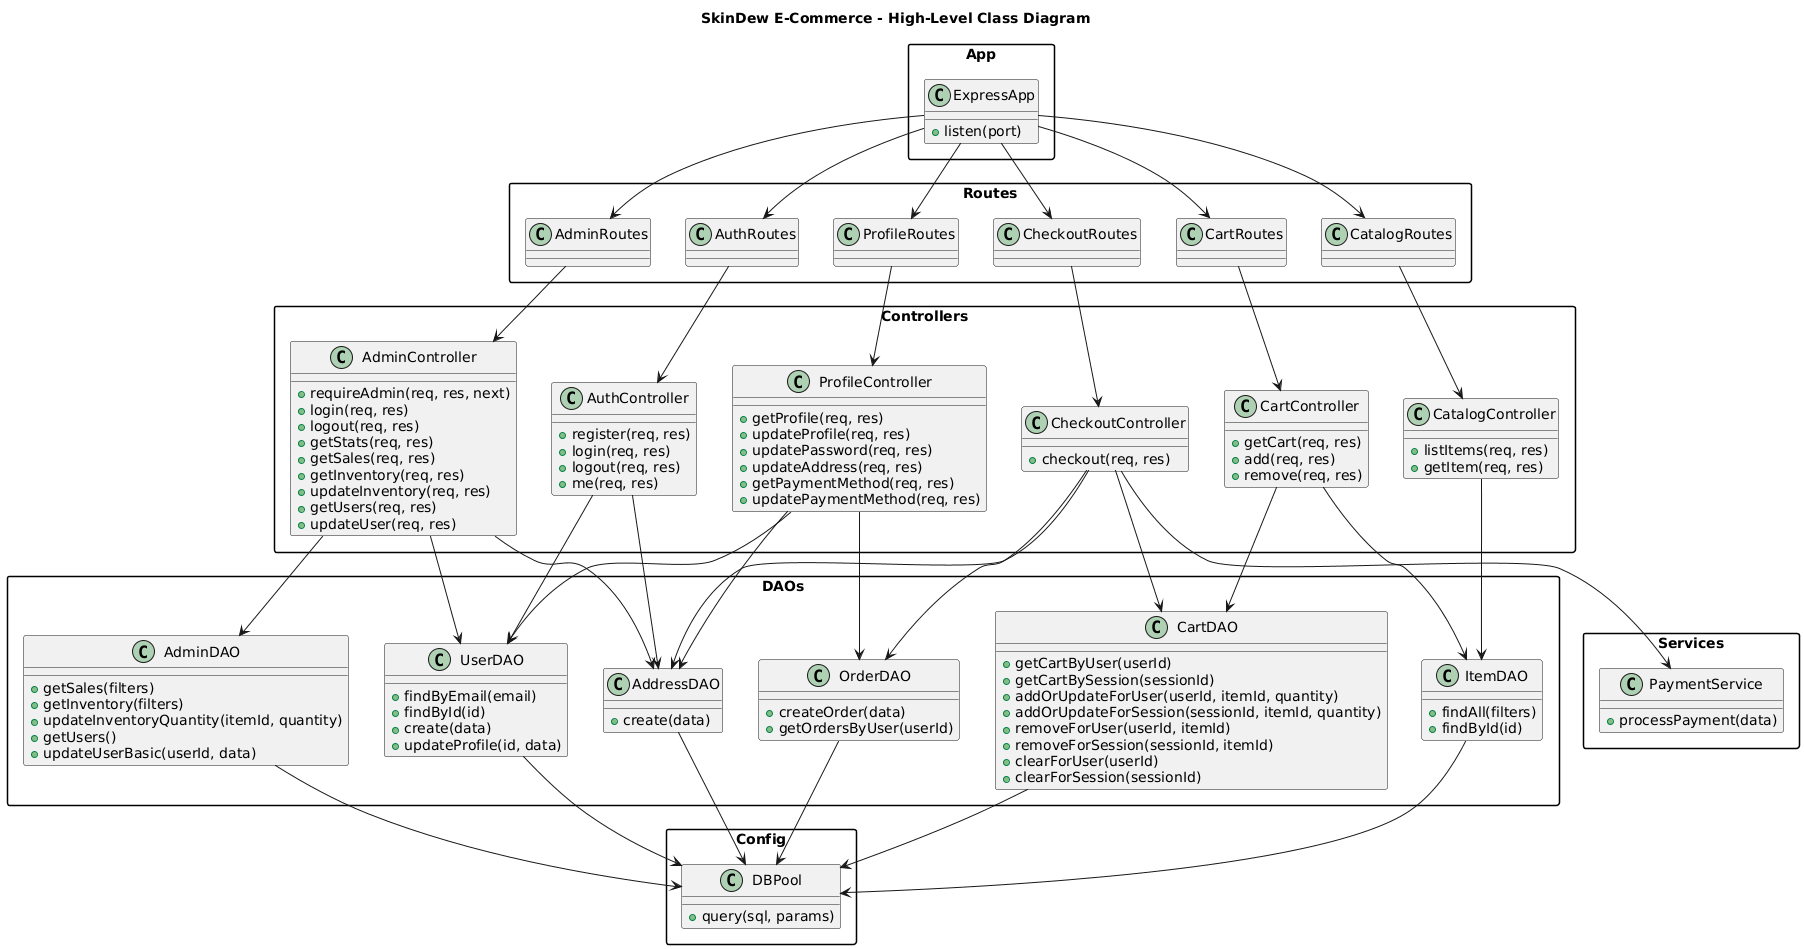

The diagram above was rendered by PlantUML. Its source (embedded in the PNG):
@startuml
title SkinDew E-Commerce - High-Level Class Diagram

skinparam packageStyle rectangle

' =======================
'  CONFIG & APP
' =======================
package "App" {
  class ExpressApp {
    +listen(port)
  }
}

package "Config" {
  class DBPool {
    +query(sql, params)
  }
}

' =======================
'  ROUTES
' =======================
package "Routes" {
  class AuthRoutes
  class CatalogRoutes
  class CartRoutes
  class CheckoutRoutes
  class ProfileRoutes
  class AdminRoutes
}

' =======================
'  CONTROLLERS
' =======================
package "Controllers" {

  class AuthController {
    +register(req, res)
    +login(req, res)
    +logout(req, res)
    +me(req, res)
  }

  class CatalogController {
    +listItems(req, res)
    +getItem(req, res)
  }

  class CartController {
    +getCart(req, res)
    +add(req, res)
    +remove(req, res)
  }

  class CheckoutController {
    +checkout(req, res)
  }

  class ProfileController {
    +getProfile(req, res)
    +updateProfile(req, res)
    +updatePassword(req, res)
    +updateAddress(req, res)
    +getPaymentMethod(req, res)
    +updatePaymentMethod(req, res)
  }

  class AdminController {
    +requireAdmin(req, res, next)
    +login(req, res)
    +logout(req, res)
    +getStats(req, res)
    +getSales(req, res)
    +getInventory(req, res)
    +updateInventory(req, res)
    +getUsers(req, res)
    +updateUser(req, res)
  }
}

' =======================
'  DAOS
' =======================
package "DAOs" {

  class UserDAO {
    +findByEmail(email)
    +findById(id)
    +create(data)
    +updateProfile(id, data)
  }

  class AddressDAO {
    +create(data)
  }

  class ItemDAO {
    +findAll(filters)
    +findById(id)
  }

  class CartDAO {
    +getCartByUser(userId)
    +getCartBySession(sessionId)
    +addOrUpdateForUser(userId, itemId, quantity)
    +addOrUpdateForSession(sessionId, itemId, quantity)
    +removeForUser(userId, itemId)
    +removeForSession(sessionId, itemId)
    +clearForUser(userId)
    +clearForSession(sessionId)
  }

  class OrderDAO {
    +createOrder(data)
    +getOrdersByUser(userId)
  }

  class AdminDAO {
    +getSales(filters)
    +getInventory(filters)
    +updateInventoryQuantity(itemId, quantity)
    +getUsers()
    +updateUserBasic(userId, data)
  }
}

' =======================
'  SERVICES
' =======================
package "Services" {
  class PaymentService {
    +processPayment(data)
  }
}



' =======================
'  APP WIRING
' =======================
ExpressApp --> AuthRoutes
ExpressApp --> CatalogRoutes
ExpressApp --> CartRoutes
ExpressApp --> CheckoutRoutes
ExpressApp --> ProfileRoutes
ExpressApp --> AdminRoutes

AuthRoutes --> AuthController
CatalogRoutes --> CatalogController
CartRoutes --> CartController
CheckoutRoutes --> CheckoutController
ProfileRoutes --> ProfileController
AdminRoutes --> AdminController

' Controllers use DAOs / services
AuthController --> UserDAO
AuthController --> AddressDAO

CatalogController --> ItemDAO

CartController --> CartDAO
CartController --> ItemDAO

CheckoutController --> CartDAO
CheckoutController --> OrderDAO
CheckoutController --> PaymentService
CheckoutController --> AddressDAO

ProfileController --> UserDAO
ProfileController --> AddressDAO
ProfileController --> OrderDAO

AdminController --> AdminDAO
AdminController --> AddressDAO
AdminController --> UserDAO

' DAOs depend on DB connection pool
UserDAO --> DBPool
AddressDAO --> DBPool
ItemDAO --> DBPool
CartDAO --> DBPool
OrderDAO --> DBPool
AdminDAO --> DBPool
@enduml